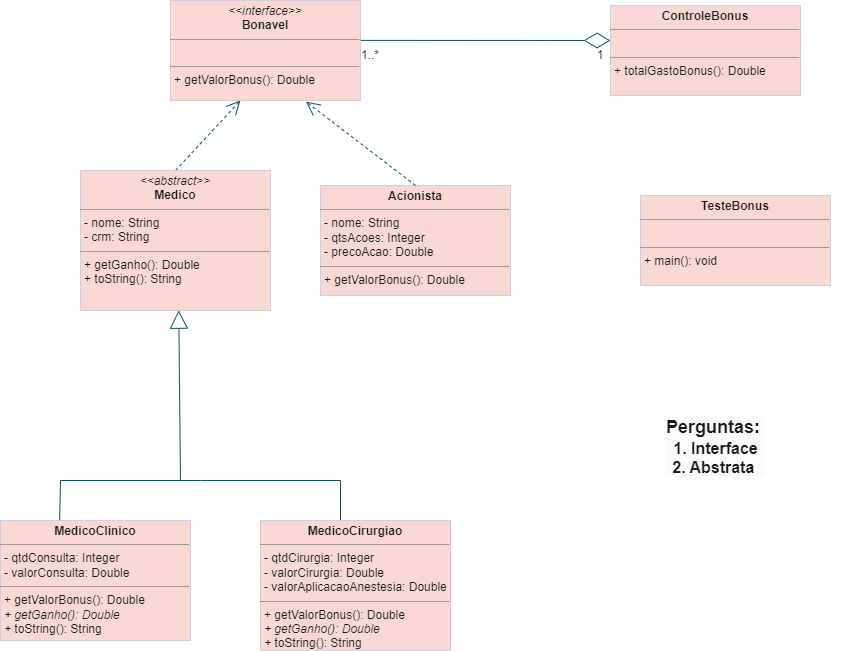

The diagram above was exported from draw.io. Its source (the exported page's mxGraphModel, read from the mxfile embedded in the PNG):
<mxGraphModel dx="1549" dy="656" grid="1" gridSize="10" guides="1" tooltips="1" connect="1" arrows="1" fold="1" page="1" pageScale="1" pageWidth="1200" pageHeight="1920" math="0" shadow="0">
  <root>
    <mxCell id="0" />
    <mxCell id="1" parent="0" />
    <mxCell id="IdxHwyxgZYZl1LnnRdMj-2" value="&lt;p style=&quot;margin:0px;margin-top:4px;text-align:center;&quot;&gt;&lt;i&gt;&amp;lt;&amp;lt;interface&amp;gt;&amp;gt;&lt;/i&gt;&lt;br&gt;&lt;b&gt;Bonavel&lt;/b&gt;&lt;/p&gt;&lt;hr size=&quot;1&quot;&gt;&lt;p style=&quot;margin:0px;margin-left:4px;&quot;&gt;&lt;br&gt;&lt;/p&gt;&lt;hr size=&quot;1&quot;&gt;&lt;p style=&quot;margin:0px;margin-left:4px;&quot;&gt;+ getValorBonus(): Double&lt;br&gt;&lt;br&gt;&lt;/p&gt;" style="verticalAlign=top;align=left;overflow=fill;fontSize=12;fontFamily=Helvetica;html=1;labelBackgroundColor=none;fillColor=#FAD9D5;strokeColor=#D0CEE2;fontColor=#1A1A1A;" vertex="1" parent="1">
      <mxGeometry x="430" y="80" width="190" height="100" as="geometry" />
    </mxCell>
    <mxCell id="IdxHwyxgZYZl1LnnRdMj-3" value="" style="endArrow=open;endSize=12;dashed=1;html=1;rounded=0;exitX=0.5;exitY=0;exitDx=0;exitDy=0;entryX=0.368;entryY=1;entryDx=0;entryDy=0;entryPerimeter=0;labelBackgroundColor=none;strokeColor=#09555B;fontColor=default;" edge="1" parent="1" source="IdxHwyxgZYZl1LnnRdMj-5" target="IdxHwyxgZYZl1LnnRdMj-2">
      <mxGeometry width="160" relative="1" as="geometry">
        <mxPoint x="180" y="370" as="sourcePoint" />
        <mxPoint x="244" y="320" as="targetPoint" />
      </mxGeometry>
    </mxCell>
    <mxCell id="IdxHwyxgZYZl1LnnRdMj-5" value="&lt;p style=&quot;margin:0px;margin-top:4px;text-align:center;&quot;&gt;&lt;i&gt;&amp;lt;&amp;lt;abstract&amp;gt;&amp;gt;&lt;/i&gt;&lt;br&gt;&lt;b&gt;Medico&lt;/b&gt;&lt;/p&gt;&lt;hr size=&quot;1&quot;&gt;&lt;p style=&quot;margin:0px;margin-left:4px;&quot;&gt;- nome: String&lt;br&gt;- crm: String&lt;/p&gt;&lt;hr size=&quot;1&quot;&gt;&lt;p style=&quot;margin:0px;margin-left:4px;&quot;&gt;+ getGanho(): Double&lt;br&gt;+ toString(): String&lt;/p&gt;" style="verticalAlign=top;align=left;overflow=fill;fontSize=12;fontFamily=Helvetica;html=1;labelBackgroundColor=none;fillColor=#FAD9D5;strokeColor=#D0CEE2;fontColor=#1A1A1A;" vertex="1" parent="1">
      <mxGeometry x="340" y="250" width="190" height="140" as="geometry" />
    </mxCell>
    <mxCell id="IdxHwyxgZYZl1LnnRdMj-6" value="&lt;p style=&quot;margin:0px;margin-top:4px;text-align:center;&quot;&gt;&lt;b&gt;Acionista&lt;/b&gt;&lt;/p&gt;&lt;hr size=&quot;1&quot;&gt;&lt;p style=&quot;margin:0px;margin-left:4px;&quot;&gt;- nome: String&lt;br&gt;- qtsAcoes: Integer&lt;/p&gt;&lt;p style=&quot;margin:0px;margin-left:4px;&quot;&gt;- precoAcao: Double&lt;/p&gt;&lt;hr size=&quot;1&quot;&gt;&lt;p style=&quot;margin:0px;margin-left:4px;&quot;&gt;+ getValorBonus(): Double&lt;/p&gt;" style="verticalAlign=top;align=left;overflow=fill;fontSize=12;fontFamily=Helvetica;html=1;labelBackgroundColor=none;fillColor=#FAD9D5;strokeColor=#D0CEE2;fontColor=#1A1A1A;" vertex="1" parent="1">
      <mxGeometry x="580" y="265" width="190" height="110" as="geometry" />
    </mxCell>
    <mxCell id="IdxHwyxgZYZl1LnnRdMj-7" value="" style="endArrow=open;endSize=12;dashed=1;html=1;rounded=0;exitX=0.5;exitY=0;exitDx=0;exitDy=0;entryX=0.713;entryY=1.011;entryDx=0;entryDy=0;entryPerimeter=0;labelBackgroundColor=none;strokeColor=#09555B;fontColor=default;" edge="1" parent="1" source="IdxHwyxgZYZl1LnnRdMj-6" target="IdxHwyxgZYZl1LnnRdMj-2">
      <mxGeometry width="160" relative="1" as="geometry">
        <mxPoint x="175" y="380" as="sourcePoint" />
        <mxPoint x="249.91999999999996" y="320" as="targetPoint" />
      </mxGeometry>
    </mxCell>
    <mxCell id="IdxHwyxgZYZl1LnnRdMj-11" value="" style="endArrow=block;endSize=16;endFill=0;html=1;rounded=0;entryX=0.517;entryY=0.998;entryDx=0;entryDy=0;entryPerimeter=0;labelBackgroundColor=none;strokeColor=#09555B;fontColor=default;" edge="1" parent="1" target="IdxHwyxgZYZl1LnnRdMj-5">
      <mxGeometry width="160" relative="1" as="geometry">
        <mxPoint x="440" y="560" as="sourcePoint" />
        <mxPoint x="470" y="440" as="targetPoint" />
      </mxGeometry>
    </mxCell>
    <mxCell id="IdxHwyxgZYZl1LnnRdMj-12" value="" style="endArrow=none;html=1;rounded=0;labelBackgroundColor=none;strokeColor=#09555B;fontColor=default;" edge="1" parent="1">
      <mxGeometry width="50" height="50" relative="1" as="geometry">
        <mxPoint x="320" y="560" as="sourcePoint" />
        <mxPoint x="600" y="560" as="targetPoint" />
        <Array as="points">
          <mxPoint x="460" y="560" />
        </Array>
      </mxGeometry>
    </mxCell>
    <mxCell id="IdxHwyxgZYZl1LnnRdMj-14" value="" style="endArrow=none;html=1;rounded=0;entryX=0.311;entryY=0.014;entryDx=0;entryDy=0;entryPerimeter=0;labelBackgroundColor=none;strokeColor=#09555B;fontColor=default;" edge="1" parent="1" target="IdxHwyxgZYZl1LnnRdMj-16">
      <mxGeometry width="50" height="50" relative="1" as="geometry">
        <mxPoint x="320" y="560" as="sourcePoint" />
        <mxPoint x="340" y="600" as="targetPoint" />
      </mxGeometry>
    </mxCell>
    <mxCell id="IdxHwyxgZYZl1LnnRdMj-15" value="" style="endArrow=none;html=1;rounded=0;labelBackgroundColor=none;strokeColor=#09555B;fontColor=default;" edge="1" parent="1">
      <mxGeometry width="50" height="50" relative="1" as="geometry">
        <mxPoint x="600" y="560" as="sourcePoint" />
        <mxPoint x="600" y="600" as="targetPoint" />
      </mxGeometry>
    </mxCell>
    <mxCell id="IdxHwyxgZYZl1LnnRdMj-16" value="&lt;p style=&quot;margin:0px;margin-top:4px;text-align:center;&quot;&gt;&lt;b&gt;MedicoClinico&lt;/b&gt;&lt;/p&gt;&lt;hr size=&quot;1&quot;&gt;&lt;p style=&quot;margin:0px;margin-left:4px;&quot;&gt;- qtdConsulta: Integer&lt;br&gt;- valorConsulta: Double&lt;/p&gt;&lt;hr size=&quot;1&quot;&gt;&lt;p style=&quot;margin:0px;margin-left:4px;&quot;&gt;+ getValorBonus(): Double&lt;br&gt;&lt;i&gt;+ getGanho(): Double&lt;/i&gt;&lt;/p&gt;&lt;p style=&quot;margin:0px;margin-left:4px;&quot;&gt;&lt;i&gt;+&lt;/i&gt; toString(): String&lt;/p&gt;" style="verticalAlign=top;align=left;overflow=fill;fontSize=12;fontFamily=Helvetica;html=1;labelBackgroundColor=none;fillColor=#FAD9D5;strokeColor=#D0CEE2;fontColor=#1A1A1A;" vertex="1" parent="1">
      <mxGeometry x="260" y="600" width="190" height="120" as="geometry" />
    </mxCell>
    <mxCell id="IdxHwyxgZYZl1LnnRdMj-17" value="&lt;p style=&quot;margin:0px;margin-top:4px;text-align:center;&quot;&gt;&lt;b&gt;MedicoCirurgiao&lt;/b&gt;&lt;/p&gt;&lt;hr size=&quot;1&quot;&gt;&lt;p style=&quot;margin:0px;margin-left:4px;&quot;&gt;- qtdCirurgia: Integer&lt;br&gt;- valorCirurgia: Double&lt;/p&gt;&lt;p style=&quot;margin:0px;margin-left:4px;&quot;&gt;- valorAplicacaoAnestesia: Double&lt;/p&gt;&lt;hr size=&quot;1&quot;&gt;&lt;p style=&quot;margin:0px;margin-left:4px;&quot;&gt;+ getValorBonus(): Double&lt;/p&gt;&lt;p style=&quot;border-color: var(--border-color); margin: 0px 0px 0px 4px;&quot;&gt;&lt;i style=&quot;border-color: var(--border-color);&quot;&gt;+ getGanho(): Double&lt;/i&gt;&lt;/p&gt;&lt;p style=&quot;border-color: var(--border-color); margin: 0px 0px 0px 4px;&quot;&gt;&lt;i style=&quot;border-color: var(--border-color);&quot;&gt;+&lt;/i&gt;&amp;nbsp;toString(): String&lt;/p&gt;" style="verticalAlign=top;align=left;overflow=fill;fontSize=12;fontFamily=Helvetica;html=1;labelBackgroundColor=none;fillColor=#FAD9D5;strokeColor=#D0CEE2;fontColor=#1A1A1A;" vertex="1" parent="1">
      <mxGeometry x="520" y="600" width="190" height="130" as="geometry" />
    </mxCell>
    <mxCell id="IdxHwyxgZYZl1LnnRdMj-18" value="&lt;p style=&quot;margin:0px;margin-top:4px;text-align:center;&quot;&gt;&lt;b&gt;ControleBonus&lt;/b&gt;&lt;/p&gt;&lt;hr size=&quot;1&quot;&gt;&lt;p style=&quot;margin:0px;margin-left:4px;&quot;&gt;&lt;br&gt;&lt;/p&gt;&lt;hr size=&quot;1&quot;&gt;&lt;p style=&quot;margin:0px;margin-left:4px;&quot;&gt;+ totalGastoBonus(): Double&lt;br&gt;&lt;br&gt;&lt;/p&gt;" style="verticalAlign=top;align=left;overflow=fill;fontSize=12;fontFamily=Helvetica;html=1;labelBackgroundColor=none;fillColor=#FAD9D5;strokeColor=#D0CEE2;fontColor=#1A1A1A;" vertex="1" parent="1">
      <mxGeometry x="870" y="85" width="190" height="90" as="geometry" />
    </mxCell>
    <mxCell id="IdxHwyxgZYZl1LnnRdMj-19" value="" style="endArrow=diamondThin;endFill=0;endSize=24;html=1;rounded=0;exitX=1.001;exitY=0.399;exitDx=0;exitDy=0;exitPerimeter=0;entryX=1;entryY=0;entryDx=0;entryDy=0;labelBackgroundColor=none;strokeColor=#09555B;fontColor=default;" edge="1" parent="1" source="IdxHwyxgZYZl1LnnRdMj-2" target="IdxHwyxgZYZl1LnnRdMj-20">
      <mxGeometry width="160" relative="1" as="geometry">
        <mxPoint x="590" y="260" as="sourcePoint" />
        <mxPoint x="880" y="160" as="targetPoint" />
      </mxGeometry>
    </mxCell>
    <mxCell id="IdxHwyxgZYZl1LnnRdMj-20" value="1" style="text;html=1;strokeColor=none;fillColor=none;align=center;verticalAlign=middle;whiteSpace=wrap;rounded=0;labelBackgroundColor=none;fontColor=#1A1A1A;" vertex="1" parent="1">
      <mxGeometry x="850" y="120" width="20" height="30" as="geometry" />
    </mxCell>
    <mxCell id="IdxHwyxgZYZl1LnnRdMj-21" value="1..*" style="text;html=1;strokeColor=none;fillColor=none;align=center;verticalAlign=middle;whiteSpace=wrap;rounded=0;labelBackgroundColor=none;fontColor=#1A1A1A;" vertex="1" parent="1">
      <mxGeometry x="620" y="120" width="20" height="30" as="geometry" />
    </mxCell>
    <mxCell id="IdxHwyxgZYZl1LnnRdMj-22" value="&lt;p style=&quot;margin:0px;margin-top:4px;text-align:center;&quot;&gt;&lt;b&gt;TesteBonus&lt;/b&gt;&lt;/p&gt;&lt;hr size=&quot;1&quot;&gt;&lt;p style=&quot;margin:0px;margin-left:4px;&quot;&gt;&lt;br&gt;&lt;/p&gt;&lt;hr size=&quot;1&quot;&gt;&lt;p style=&quot;margin:0px;margin-left:4px;&quot;&gt;+ main(): void&lt;br&gt;&lt;br&gt;&lt;/p&gt;" style="verticalAlign=top;align=left;overflow=fill;fontSize=12;fontFamily=Helvetica;html=1;labelBackgroundColor=none;fillColor=#FAD9D5;strokeColor=#D0CEE2;fontColor=#1A1A1A;" vertex="1" parent="1">
      <mxGeometry x="900" y="275" width="190" height="90" as="geometry" />
    </mxCell>
    <mxCell id="IdxHwyxgZYZl1LnnRdMj-25" value="&lt;p style=&quot;text-align: center; border-color: var(--border-color); color: rgb(26, 26, 26); font-family: Helvetica; font-style: normal; font-variant-ligatures: normal; font-variant-caps: normal; letter-spacing: normal; orphans: 2; text-indent: 0px; text-transform: none; widows: 2; word-spacing: 0px; -webkit-text-stroke-width: 0px; background-color: rgb(251, 251, 251); text-decoration-thickness: initial; text-decoration-style: initial; text-decoration-color: initial; margin: 0px 0px 0px 4px;&quot;&gt;&lt;b style=&quot;&quot;&gt;&lt;font style=&quot;font-size: 18px;&quot;&gt;Perguntas:&amp;nbsp;&lt;/font&gt;&lt;/b&gt;&lt;/p&gt;&lt;p style=&quot;text-align: center; border-color: var(--border-color); color: rgb(26, 26, 26); font-family: Helvetica; font-style: normal; font-variant-ligatures: normal; font-variant-caps: normal; letter-spacing: normal; orphans: 2; text-indent: 0px; text-transform: none; widows: 2; word-spacing: 0px; -webkit-text-stroke-width: 0px; background-color: rgb(251, 251, 251); text-decoration-thickness: initial; text-decoration-style: initial; text-decoration-color: initial; margin: 0px 0px 0px 4px;&quot;&gt;&lt;b&gt;&lt;font size=&quot;3&quot;&gt;1. Interface&lt;/font&gt;&lt;/b&gt;&lt;/p&gt;&lt;p style=&quot;text-align: center; border-color: var(--border-color); color: rgb(26, 26, 26); font-family: Helvetica; font-style: normal; font-variant-ligatures: normal; font-variant-caps: normal; letter-spacing: normal; orphans: 2; text-indent: 0px; text-transform: none; widows: 2; word-spacing: 0px; -webkit-text-stroke-width: 0px; background-color: rgb(251, 251, 251); text-decoration-thickness: initial; text-decoration-style: initial; text-decoration-color: initial; margin: 0px 0px 0px 4px;&quot;&gt;&lt;b style=&quot;&quot;&gt;&lt;font size=&quot;3&quot;&gt;2. Abstrata&amp;nbsp;&lt;/font&gt;&lt;/b&gt;&lt;/p&gt;" style="text;whiteSpace=wrap;html=1;fontColor=#1A1A1A;" vertex="1" parent="1">
      <mxGeometry x="920" y="490" width="180" height="100" as="geometry" />
    </mxCell>
  </root>
</mxGraphModel>